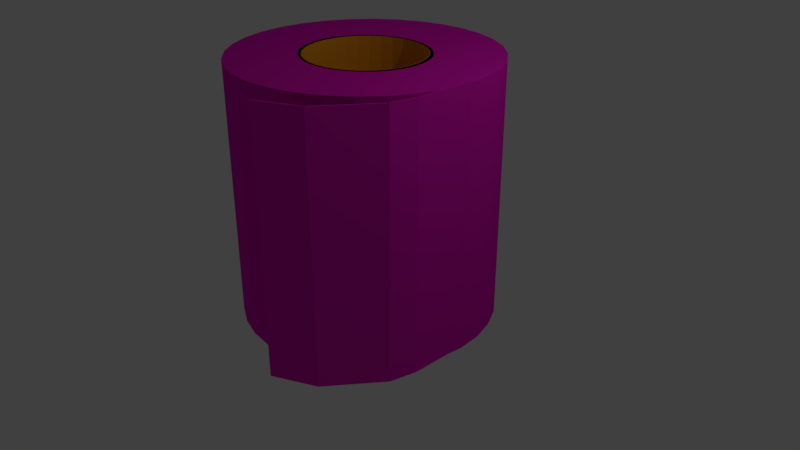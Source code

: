 # Source: PQ.blend  (saved by Blender 2.79.0; exported with 4.5.12 LTS)
import bpy
from mathutils import Matrix  # noqa: F401  (used for matrix-valued properties, if any)

bpy.ops.wm.read_factory_settings(use_empty=True)
scene = bpy.context.scene
scene.name = 'Scene'

# ---- collections
col_collection_1 = bpy.data.collections.new('Collection 1'); scene.collection.children.link(col_collection_1)

# ---- materials (node trees are filled in below, after node groups)
mat_material_002 = bpy.data.materials.new('Material.002')
mat_material_002.alpha_threshold = 0.0
mat_material_002.use_transparent_shadow = False
mat_material_002.diffuse_color = (0.8, 0.008376, 0.5293, 1.0)
mat_material_002.roughness = 0.5
mat_material_001 = bpy.data.materials.new('Material.001')
mat_material_001.alpha_threshold = 0.0
mat_material_001.use_transparent_shadow = False
mat_material_001.diffuse_color = (0.8, 0.3313, 0.01309, 1.0)
mat_material_001.roughness = 0.5

# ---- material node trees

# ---- world
world_world = bpy.data.worlds.new('World'); scene.world = world_world
world_world.color = (0.05088, 0.05088, 0.05088)
world_world.use_sun_shadow = False
world_world.sun_shadow_jitter_overblur = 0.0
world_world.cycles.sampling_method = 'MANUAL'

# ---- cameras
cam_camera = bpy.data.cameras.new('Camera')
cam_camera.clip_end = 100.0
cam_camera.lens = 35.0
cam_camera.sensor_width = 32.0
cam_camera.sensor_height = 18.0
cam_camera.ortho_scale = 7.314
cam_camera.dof.focus_distance = 0.0
cam_camera.dof.aperture_fstop = 128.0

# ---- lights
light_lamp = bpy.data.lights.new('Lamp', 'POINT')
light_lamp.transmission_factor = 0.0
light_lamp.cutoff_distance = 30.0
light_lamp.energy = 100.0
light_lamp.shadow_buffer_clip_start = 1.001
light_lamp.shadow_soft_size = 0.1
light_lamp.shadow_maximum_resolution = 0.006
light_lamp.use_absolute_resolution = True

# ---- meshes
me_cube_004 = bpy.data.meshes.new('Cube.004')
me_cube_004.from_pydata([(-1.0, -1.0, -1.0), (-1.0, -1.0, 1.0), (-1.0, 1.0, -1.0), (-1.0, 1.0, 1.0), (1.0, -1.0, -1.0), (1.0, -1.0, 1.0), (1.0, 1.0, -1.0), (1.0, 1.0, 1.0)], [], [(0, 1, 3, 2), (2, 3, 7, 6), (6, 7, 5, 4), (4, 5, 1, 0), (2, 6, 4, 0), (7, 3, 1, 5)])
me_cube_004.materials.append(mat_material_002)
me_cube_004.use_remesh_preserve_volume = False
me_cube_004.use_remesh_preserve_attributes = False
me_cube_004.use_mirror_vertex_groups = False
me_cube_004.update()
me_cube_003 = bpy.data.meshes.new('Cube.003')
me_cube_003.from_pydata([(-1.0, -1.0, -1.0), (-1.0, -1.0, 1.0), (-1.0, 1.0, -1.0), (-1.0, 1.0, 1.0), (1.0, -1.0, -1.0), (1.0, -1.0, 1.0), (1.0, 1.0, -1.0), (1.0, 1.0, 1.0)], [], [(0, 1, 3, 2), (2, 3, 7, 6), (6, 7, 5, 4), (4, 5, 1, 0), (2, 6, 4, 0), (7, 3, 1, 5)])
me_cube_003.materials.append(mat_material_002)
me_cube_003.use_remesh_preserve_volume = False
me_cube_003.use_remesh_preserve_attributes = False
me_cube_003.use_mirror_vertex_groups = False
me_cube_003.update()
me_cube_002 = bpy.data.meshes.new('Cube.002')
me_cube_002.from_pydata([(-1.0, -1.0, -1.0), (-1.0, -1.0, 1.0), (-1.0, 1.0, -1.0), (-1.0, 1.0, 1.0), (1.0, -1.0, -1.0), (1.0, -1.0, 1.0), (1.0, 1.0, -1.0), (1.0, 1.0, 1.0)], [], [(0, 1, 3, 2), (2, 3, 7, 6), (6, 7, 5, 4), (4, 5, 1, 0), (2, 6, 4, 0), (7, 3, 1, 5)])
me_cube_002.materials.append(mat_material_002)
me_cube_002.use_remesh_preserve_volume = False
me_cube_002.use_remesh_preserve_attributes = False
me_cube_002.use_mirror_vertex_groups = False
me_cube_002.update()
me_cube_001 = bpy.data.meshes.new('Cube.001')
me_cube_001.from_pydata([(-1.0, -1.0, -1.0), (-1.0, -1.0, 1.0), (-1.0, 1.0, -1.0), (-1.0, 1.0, 1.0), (1.0, -1.0, -1.0), (1.0, -1.0, 1.0), (1.0, 1.0, -1.0), (1.0, 1.0, 1.0)], [], [(0, 1, 3, 2), (2, 3, 7, 6), (6, 7, 5, 4), (4, 5, 1, 0), (2, 6, 4, 0), (7, 3, 1, 5)])
me_cube_001.materials.append(mat_material_002)
me_cube_001.use_remesh_preserve_volume = False
me_cube_001.use_remesh_preserve_attributes = False
me_cube_001.use_mirror_vertex_groups = False
me_cube_001.update()
me_cylinder_001 = bpy.data.meshes.new('Cylinder.001')
me_cylinder_001.from_pydata([(0.0, 1.0, -1.0), (0.0, 1.0, 1.0), (0.1951, 0.9808, -1.0), (0.1951, 0.9808, 1.0), (0.3827, 0.9239, -1.0), (0.3827, 0.9239, 1.0), (0.5556, 0.8315, -1.0), (0.5556, 0.8315, 1.0), (0.7071, 0.7071, -1.0), (0.7071, 0.7071, 1.0), (0.8315, 0.5556, -1.0), (0.8315, 0.5556, 1.0), (0.9239, 0.3827, -1.0), (0.9239, 0.3827, 1.0), (0.9808, 0.1951, -1.0), (0.9808, 0.1951, 1.0), (1.0, 7.55e-08, -1.0), (1.0, 7.55e-08, 1.0), (0.9808, -0.1951, -1.0), (0.9808, -0.1951, 1.0), (0.9239, -0.3827, -1.0), (0.9239, -0.3827, 1.0), (0.8315, -0.5556, -1.0), (0.8315, -0.5556, 1.0), (0.7071, -0.7071, -1.0), (0.7071, -0.7071, 1.0), (0.5556, -0.8315, -1.0), (0.5556, -0.8315, 1.0), (0.3827, -0.9239, -1.0), (0.3827, -0.9239, 1.0), (0.1951, -0.9808, -1.0), (0.1951, -0.9808, 1.0), (-3.258e-07, -1.0, -1.0), (-3.258e-07, -1.0, 1.0), (-0.1951, -0.9808, -1.0), (-0.1951, -0.9808, 1.0), (-0.3827, -0.9239, -1.0), (-0.3827, -0.9239, 1.0), (-0.5556, -0.8315, -1.0), (-0.5556, -0.8315, 1.0), (-0.7071, -0.7071, -1.0), (-0.7071, -0.7071, 1.0), (-0.8315, -0.5556, -1.0), (-0.8315, -0.5556, 1.0), (-0.9239, -0.3827, -1.0), (-0.9239, -0.3827, 1.0), (-0.9808, -0.1951, -1.0), (-0.9808, -0.1951, 1.0), (-1.0, 9.656e-07, -1.0), (-1.0, 9.656e-07, 1.0), (-0.9808, 0.1951, -1.0), (-0.9808, 0.1951, 1.0), (-0.9239, 0.3827, -1.0), (-0.9239, 0.3827, 1.0), (-0.8315, 0.5556, -1.0), (-0.8315, 0.5556, 1.0), (-0.7071, 0.7071, -1.0), (-0.7071, 0.7071, 1.0), (-0.5556, 0.8315, -1.0), (-0.5556, 0.8315, 1.0), (-0.3827, 0.9239, -1.0), (-0.3827, 0.9239, 1.0), (-0.1951, 0.9808, -1.0), (-0.1951, 0.9808, 1.0), (0.7678, -0.5324, 1.0), (0.7678, -0.5324, -1.0), (0.0, 0.9584, 1.0), (0.0, 0.9584, -1.0), (-0.1802, 0.94, 1.0), (-0.1802, 0.94, -1.0), (-0.3534, 0.8854, 1.0), (-0.3534, 0.8854, -1.0), (-0.8531, -0.3668, 1.0), (-0.8531, -0.3668, -1.0), (-0.7678, -0.5324, 1.0), (-0.7678, -0.5324, -1.0), (-0.9057, -0.187, 1.0), (-0.9057, -0.187, -1.0), (-0.653, -0.6777, 1.0), (-0.653, -0.6777, -1.0), (-0.1802, -0.94, 1.0), (-0.1802, -0.94, -1.0), (-3.009e-07, -0.9584, 1.0), (-3.009e-07, -0.9584, -1.0), (-0.3534, -0.8854, 1.0), (-0.3534, -0.8854, -1.0), (0.9057, 0.187, 1.0), (0.9057, 0.187, -1.0), (0.513, 0.7969, 1.0), (0.513, 0.7969, -1.0), (0.9234, 7.236e-08, 1.0), (0.9234, 7.236e-08, -1.0), (0.8531, 0.3668, 1.0), (0.8531, 0.3668, -1.0), (0.1802, -0.94, 1.0), (0.1802, -0.94, -1.0), (-0.653, 0.6777, 1.0), (-0.653, 0.6777, -1.0), (-0.513, 0.7969, 1.0), (-0.513, 0.7969, -1.0), (-0.7678, 0.5324, 1.0), (-0.7678, 0.5324, -1.0), (0.9057, -0.187, 1.0), (0.9057, -0.187, -1.0), (0.513, -0.7969, 1.0), (0.513, -0.7969, -1.0), (0.653, -0.6777, 1.0), (0.653, -0.6777, -1.0), (0.8531, -0.3668, 1.0), (0.8531, -0.3668, -1.0), (-0.9234, 9.254e-07, 1.0), (-0.9234, 9.254e-07, -1.0), (-0.513, -0.7969, 1.0), (-0.513, -0.7969, -1.0), (-0.9057, 0.187, 1.0), (-0.9057, 0.187, -1.0), (0.653, 0.6777, 1.0), (0.653, 0.6777, -1.0), (0.3534, -0.8854, 1.0), (0.3534, -0.8854, -1.0), (0.7678, 0.5324, 1.0), (0.7678, 0.5324, -1.0), (-0.8531, 0.3668, 1.0), (-0.8531, 0.3668, -1.0), (0.3534, 0.8854, 1.0), (0.3534, 0.8854, -1.0), (0.1802, 0.94, 1.0), (0.1802, 0.94, -1.0)], [], [(0, 1, 3, 2), (2, 3, 5, 4), (4, 5, 7, 6), (6, 7, 9, 8), (8, 9, 11, 10), (10, 11, 13, 12), (12, 13, 15, 14), (14, 15, 17, 16), (16, 17, 19, 18), (18, 19, 21, 20), (20, 21, 23, 22), (22, 23, 25, 24), (24, 25, 27, 26), (26, 27, 29, 28), (28, 29, 31, 30), (30, 31, 33, 32), (32, 33, 35, 34), (34, 35, 37, 36), (36, 37, 39, 38), (38, 39, 41, 40), (40, 41, 43, 42), (42, 43, 45, 44), (44, 45, 47, 46), (46, 47, 49, 48), (48, 49, 51, 50), (50, 51, 53, 52), (52, 53, 55, 54), (54, 55, 57, 56), (56, 57, 59, 58), (58, 59, 61, 60), (3, 1, 63, 61, 59, 57, 55, 53, 51, 49, 110, 114, 122, 100, 96, 98, 70, 68, 66, 126, 124, 88, 116, 120, 92, 86, 90, 17, 15, 13, 11, 9, 7, 5), (60, 61, 63, 62), (62, 63, 1, 0), (0, 2, 4, 6, 8, 10, 12, 14, 16, 91, 87, 93, 121, 117, 89, 125, 127, 67, 69, 71, 99, 97, 101, 123, 115, 111, 48, 50, 52, 54, 56, 58, 60, 62), (103, 102, 90, 91), (107, 106, 64, 65), (65, 64, 108, 109), (115, 114, 110, 111), (87, 86, 92, 93), (91, 90, 86, 87), (121, 120, 116, 117), (67, 66, 68, 69), (81, 80, 82, 83), (101, 100, 122, 123), (83, 82, 94, 95), (69, 68, 70, 71), (117, 116, 88, 89), (113, 112, 84, 85), (17, 90, 102, 108, 64, 106, 104, 118, 94, 82, 80, 84, 112, 78, 74, 72, 76, 110, 49, 47, 45, 43, 41, 39, 37, 35, 33, 31, 29, 27, 25, 23, 21, 19), (89, 88, 124, 125), (105, 104, 106, 107), (99, 98, 96, 97), (123, 122, 114, 115), (119, 118, 104, 105), (79, 78, 112, 113), (73, 72, 74, 75), (127, 126, 66, 67), (93, 92, 120, 121), (111, 110, 76, 77), (109, 108, 102, 103), (85, 84, 80, 81), (71, 70, 98, 99), (125, 124, 126, 127), (95, 94, 118, 119), (77, 76, 72, 73), (97, 96, 100, 101), (48, 111, 77, 73, 75, 79, 113, 85, 81, 83, 95, 119, 105, 107, 65, 109, 103, 91, 16, 18, 20, 22, 24, 26, 28, 30, 32, 34, 36, 38, 40, 42, 44, 46), (75, 74, 78, 79)])
me_cylinder_001.materials.append(mat_material_001)
me_cylinder_001.use_remesh_preserve_volume = False
me_cylinder_001.use_remesh_preserve_attributes = False
me_cylinder_001.use_mirror_vertex_groups = False
me_cylinder_001.update()
me_cylinder = bpy.data.meshes.new('Cylinder')
me_cylinder.from_pydata([(0.0, 1.0, -1.0), (0.0, 1.0, 1.0), (0.1951, 0.9808, -1.0), (0.1951, 0.9808, 1.0), (0.3827, 0.9239, -1.0), (0.3827, 0.9239, 1.0), (0.5556, 0.8315, -1.0), (0.5556, 0.8315, 1.0), (0.7071, 0.7071, -1.0), (0.7071, 0.7071, 1.0), (0.8315, 0.5556, -1.0), (0.8315, 0.5556, 1.0), (0.9239, 0.3827, -1.0), (0.9239, 0.3827, 1.0), (0.9808, 0.1951, -1.0), (0.9808, 0.1951, 1.0), (1.0, 7.55e-08, -1.0), (1.0, 7.55e-08, 1.0), (0.9808, -0.1951, -1.0), (0.9808, -0.1951, 1.0), (0.9239, -0.3827, -1.0), (0.9239, -0.3827, 1.0), (0.8315, -0.5556, -1.0), (0.8315, -0.5556, 1.0), (0.7071, -0.7071, -1.0), (0.7071, -0.7071, 1.0), (0.5556, -0.8315, -1.0), (0.5556, -0.8315, 1.0), (0.3827, -0.9239, -1.0), (0.3827, -0.9239, 1.0), (0.1951, -0.9808, -1.0), (0.1951, -0.9808, 1.0), (-3.258e-07, -1.0, -1.0), (-3.258e-07, -1.0, 1.0), (-0.1951, -0.9808, -1.0), (-0.1951, -0.9808, 1.0), (-0.3827, -0.9239, -1.0), (-0.3827, -0.9239, 1.0), (-0.5556, -0.8315, -1.0), (-0.5556, -0.8315, 1.0), (-0.7071, -0.7071, -1.0), (-0.7071, -0.7071, 1.0), (-0.8315, -0.5556, -1.0), (-0.8315, -0.5556, 1.0), (-0.9239, -0.3827, -1.0), (-0.9239, -0.3827, 1.0), (-0.9808, -0.1951, -1.0), (-0.9808, -0.1951, 1.0), (-1.0, 9.656e-07, -1.0), (-1.0, 9.656e-07, 1.0), (-0.9808, 0.1951, -1.0), (-0.9808, 0.1951, 1.0), (-0.9239, 0.3827, -1.0), (-0.9239, 0.3827, 1.0), (-0.8315, 0.5556, -1.0), (-0.8315, 0.5556, 1.0), (-0.7071, 0.7071, -1.0), (-0.7071, 0.7071, 1.0), (-0.5556, 0.8315, -1.0), (-0.5556, 0.8315, 1.0), (-0.3827, 0.9239, -1.0), (-0.3827, 0.9239, 1.0), (-0.1951, 0.9808, -1.0), (-0.1951, 0.9808, 1.0), (0.3816, -0.2516, 1.0), (0.3816, -0.2516, -1.0), (0.0, 0.4529, 1.0), (0.0, 0.4529, -1.0), (-0.08953, 0.4442, 1.0), (-0.08953, 0.4442, -1.0), (-0.1756, 0.4184, 1.0), (-0.1756, 0.4184, -1.0), (-0.424, -0.1733, 1.0), (-0.424, -0.1733, -1.0), (-0.3816, -0.2516, 1.0), (-0.3816, -0.2516, -1.0), (-0.4501, -0.08835, 1.0), (-0.4501, -0.08835, -1.0), (-0.3245, -0.3202, 1.0), (-0.3245, -0.3202, -1.0), (-0.08954, -0.4442, 1.0), (-0.08954, -0.4442, -1.0), (-1.495e-07, -0.4529, 1.0), (-1.495e-07, -0.4529, -1.0), (-0.1756, -0.4184, 1.0), (-0.1756, -0.4184, -1.0), (0.4501, 0.08835, 1.0), (0.4501, 0.08835, -1.0), (0.255, 0.3765, 1.0), (0.255, 0.3765, -1.0), (0.4589, 3.419e-08, 1.0), (0.4589, 3.419e-08, -1.0), (0.424, 0.1733, 1.0), (0.424, 0.1733, -1.0), (0.08953, -0.4442, 1.0), (0.08953, -0.4442, -1.0), (-0.3245, 0.3202, 1.0), (-0.3245, 0.3202, -1.0), (-0.255, 0.3765, 1.0), (-0.255, 0.3765, -1.0), (-0.3816, 0.2516, 1.0), (-0.3816, 0.2516, -1.0), (0.4501, -0.08835, 1.0), (0.4501, -0.08835, -1.0), (0.255, -0.3765, 1.0), (0.255, -0.3765, -1.0), (0.3245, -0.3202, 1.0), (0.3245, -0.3202, -1.0), (0.424, -0.1733, 1.0), (0.424, -0.1733, -1.0), (-0.4589, 4.373e-07, 1.0), (-0.4589, 4.373e-07, -1.0), (-0.255, -0.3765, 1.0), (-0.255, -0.3765, -1.0), (-0.4501, 0.08835, 1.0), (-0.4501, 0.08835, -1.0), (0.3245, 0.3202, 1.0), (0.3245, 0.3202, -1.0), (0.1756, -0.4184, 1.0), (0.1756, -0.4184, -1.0), (0.3816, 0.2516, 1.0), (0.3816, 0.2516, -1.0), (-0.424, 0.1733, 1.0), (-0.424, 0.1733, -1.0), (0.1756, 0.4184, 1.0), (0.1756, 0.4184, -1.0), (0.08953, 0.4442, 1.0), (0.08953, 0.4442, -1.0)], [], [(0, 1, 3, 2), (2, 3, 5, 4), (4, 5, 7, 6), (6, 7, 9, 8), (8, 9, 11, 10), (10, 11, 13, 12), (12, 13, 15, 14), (14, 15, 17, 16), (16, 17, 19, 18), (18, 19, 21, 20), (20, 21, 23, 22), (22, 23, 25, 24), (24, 25, 27, 26), (26, 27, 29, 28), (28, 29, 31, 30), (30, 31, 33, 32), (32, 33, 35, 34), (34, 35, 37, 36), (36, 37, 39, 38), (38, 39, 41, 40), (40, 41, 43, 42), (42, 43, 45, 44), (44, 45, 47, 46), (46, 47, 49, 48), (48, 49, 51, 50), (50, 51, 53, 52), (52, 53, 55, 54), (54, 55, 57, 56), (56, 57, 59, 58), (58, 59, 61, 60), (3, 1, 63, 61, 59, 57, 55, 53, 51, 49, 110, 114, 122, 100, 96, 98, 70, 68, 66, 126, 124, 88, 116, 120, 92, 86, 90, 17, 15, 13, 11, 9, 7, 5), (60, 61, 63, 62), (62, 63, 1, 0), (0, 2, 4, 6, 8, 10, 12, 14, 16, 91, 87, 93, 121, 117, 89, 125, 127, 67, 69, 71, 99, 97, 101, 123, 115, 111, 48, 50, 52, 54, 56, 58, 60, 62), (103, 102, 90, 91), (107, 106, 64, 65), (65, 64, 108, 109), (115, 114, 110, 111), (87, 86, 92, 93), (91, 90, 86, 87), (121, 120, 116, 117), (67, 66, 68, 69), (81, 80, 82, 83), (101, 100, 122, 123), (83, 82, 94, 95), (69, 68, 70, 71), (117, 116, 88, 89), (113, 112, 84, 85), (17, 90, 102, 108, 64, 106, 104, 118, 94, 82, 80, 84, 112, 78, 74, 72, 76, 110, 49, 47, 45, 43, 41, 39, 37, 35, 33, 31, 29, 27, 25, 23, 21, 19), (89, 88, 124, 125), (105, 104, 106, 107), (99, 98, 96, 97), (123, 122, 114, 115), (119, 118, 104, 105), (79, 78, 112, 113), (73, 72, 74, 75), (127, 126, 66, 67), (93, 92, 120, 121), (111, 110, 76, 77), (109, 108, 102, 103), (85, 84, 80, 81), (71, 70, 98, 99), (125, 124, 126, 127), (95, 94, 118, 119), (77, 76, 72, 73), (97, 96, 100, 101), (48, 111, 77, 73, 75, 79, 113, 85, 81, 83, 95, 119, 105, 107, 65, 109, 103, 91, 16, 18, 20, 22, 24, 26, 28, 30, 32, 34, 36, 38, 40, 42, 44, 46), (75, 74, 78, 79)])
me_cylinder.materials.append(mat_material_002)
me_cylinder.use_remesh_preserve_volume = False
me_cylinder.use_remesh_preserve_attributes = False
me_cylinder.use_mirror_vertex_groups = False
me_cylinder.update()

# ---- objects
ob_cube_003 = bpy.data.objects.new('Cube.003', me_cube_004)
ob_cube_002 = bpy.data.objects.new('Cube.002', me_cube_003)
ob_cube_001 = bpy.data.objects.new('Cube.001', me_cube_002)
ob_cube = bpy.data.objects.new('Cube', me_cube_001)
ob_cylinder_001 = bpy.data.objects.new('Cylinder.001', me_cylinder_001)
ob_cylinder = bpy.data.objects.new('Cylinder', me_cylinder)
ob_lamp = bpy.data.objects.new('Lamp', light_lamp)
ob_camera = bpy.data.objects.new('Camera', cam_camera)

# ---- transforms, parenting, visibility, modifiers, constraints
ob_cube_003.location = (0.8121, -1.849, 1.013)
ob_cube_003.rotation_euler = (0.0, -0.0, -1.108)
ob_cube_003.scale = (0.01243, 0.3, 1.635)
ob_cube_003.lineart.crease_threshold = 0.0
ob_cube_002.location = (1.312, -1.391, 1.013)
ob_cube_002.rotation_euler = (0.0, -0.0, -0.6352)
ob_cube_002.scale = (0.01432, 0.4057, 1.635)
ob_cube_002.lineart.crease_threshold = 0.0
ob_cube_001.location = (1.583, -0.9076, 1.013)
ob_cube_001.rotation_euler = (0.0, -0.0, -0.2209)
ob_cube_001.scale = (0.01402, 0.1746, 1.635)
ob_cube_001.lineart.crease_threshold = 0.0
ob_cube.location = (1.62, -0.3389, 1.013)
ob_cube.scale = (0.01432, 0.4057, 1.635)
ob_cube.lineart.crease_threshold = 0.0
ob_cylinder_001.location = (0.0, 0.0, 1.0)
ob_cylinder_001.scale = (0.8042, 0.7738, 1.638)
ob_cylinder_001.lineart.crease_threshold = 0.0
ob_cylinder.location = (0.0, 0.0, 1.0)
ob_cylinder.scale = (1.638, 1.638, 1.638)
ob_cylinder.lineart.crease_threshold = 0.0
ob_lamp.location = (4.076, 1.005, 5.904)
ob_lamp.rotation_euler = (0.6503, 0.05522, 1.866)
ob_lamp.lock_rotations_4d = False
ob_lamp.empty_display_type = 'ARROWS'
ob_lamp.color = (0.0, 0.0, 0.0, 0.0)
ob_lamp.lineart.crease_threshold = 0.0
ob_camera.location = (7.481, -6.508, 5.344)
ob_camera.rotation_euler = (1.109, 0.0, 0.8149)
ob_camera.lock_rotations_4d = False
ob_camera.empty_display_type = 'ARROWS'
ob_camera.color = (0.0, 0.0, 0.0, 0.0)
ob_camera.display_type = 'WIRE'
ob_camera.lineart.crease_threshold = 0.0

# ---- collection membership
col_collection_1.objects.link(ob_cube_003)
col_collection_1.objects.link(ob_cube_002)
col_collection_1.objects.link(ob_cube_001)
col_collection_1.objects.link(ob_cube)
col_collection_1.objects.link(ob_cylinder_001)
col_collection_1.objects.link(ob_cylinder)
col_collection_1.objects.link(ob_lamp)
col_collection_1.objects.link(ob_camera)

# ---- scene / render settings (as saved in the file)
scene.camera = ob_camera
scene.frame_start = 1; scene.frame_end = 250; scene.frame_set(1)
scene.render.engine = 'BLENDER_EEVEE_NEXT'
scene.render.resolution_percentage = 50
scene.render.dither_intensity = 0.0
scene.cycles.use_denoising = False
scene.cycles.samples = 128
scene.cycles.sampling_pattern = 'TABULATED_SOBOL'
scene.cycles.use_adaptive_sampling = False
scene.cycles.use_light_tree = False
scene.cycles.blur_glossy = 0.0
scene.cycles.sample_clamp_indirect = 0.0
scene.view_settings.view_transform = 'Standard'
bpy.context.view_layer.update()
